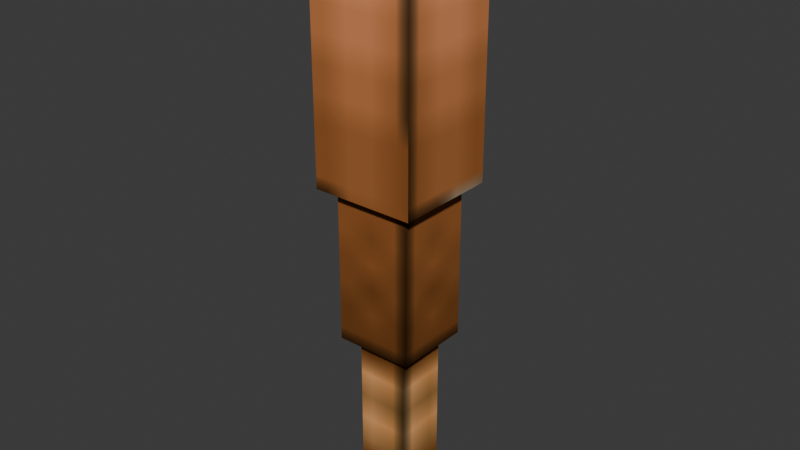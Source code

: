 # Source: 01-_Baseball.blend  (saved by Blender 4.2.67; exported with 4.5.12 LTS)
import bpy
from mathutils import Matrix  # noqa: F401  (used for matrix-valued properties, if any)

bpy.ops.wm.read_factory_settings(use_empty=True)
scene = bpy.context.scene
scene.name = 'Scene'

# ---- collections
col_collection = bpy.data.collections.new('Collection'); scene.collection.children.link(col_collection)

# ---- images (referenced by path relative to the original .blend; pixels are not part of the script)
import os
ASSET_DIR = os.environ.get("B2B_ASSET_DIR", "")  # directory of the original .blend (textures are referenced by path, not embedded)
HERE = os.path.dirname(os.path.abspath(__file__))  # packed textures are extracted next to this script under _unpacked/

def load_image(name, relpath, width, height, colorspace="sRGB"):
    """Load a texture the original file referenced (path relative to the .blend, or extracted next to this script)."""
    p = next((c for c in (os.path.join(HERE, relpath), os.path.join(ASSET_DIR, relpath)) if relpath and os.path.exists(c)), "")
    if p:
        img = bpy.data.images.load(p, check_existing=True)
        img.name = name
    else:  # same state as the original file: an image datablock whose file is absent (Cycles renders it pink)
        img = bpy.data.images.new(name, width, height)
        img.source = "FILE"
        img.filepath = "//" + (relpath or name)
    img.colorspace_settings.name = colorspace
    return img
img_452b0e6f2b84483c8b1e7408dab92921_a_gltf_embedded_0_png = load_image('452b0e6f2b84483c8b1e7408dab92921_A_gltf_embedded_0.png', '_unpacked/452b0e6f2b84483c8b1e7408dab92921_A_gltf_embedded_0.63ec6b13.png', 32, 32, 'sRGB')

# ---- materials (node trees are filled in below, after node groups)
mat_material_0 = bpy.data.materials.new('material_0')
mat_material_0.surface_render_method = 'BLENDED'
mat_material_0.blend_method = 'BLEND'

# ---- material node trees
mat_material_0.use_nodes = True; mat_material_0.node_tree.nodes.clear()
_N = mat_material_0.node_tree.nodes; _L = mat_material_0.node_tree.links
n0 = _N.new('ShaderNodeBsdfPrincipled'); n0.name = 'Principled BSDF'; n0.location = (10, 300)
n0.inputs[1].default_value = 1.0
n0.inputs[2].default_value = 1.0
n1 = _N.new('ShaderNodeOutputMaterial'); n1.name = 'Material Output'; n1.location = (300, 300)
n2 = _N.new('ShaderNodeTexImage'); n2.name = 'Image Texture'; n2.location = (-440, 210)
n2.label = 'BASE COLOR'
n2.image = img_452b0e6f2b84483c8b1e7408dab92921_a_gltf_embedded_0_png
_L.new(n0.outputs[0], n1.inputs[0])
_L.new(n2.outputs[0], n0.inputs[0])
_L.new(n2.outputs[1], n0.inputs[4])
n1.is_active_output = True

# ---- world
world_world = bpy.data.worlds.new('World'); scene.world = world_world
world_world.use_nodes = True; world_world.node_tree.nodes.clear()
_N = world_world.node_tree.nodes; _L = world_world.node_tree.links
n0 = _N.new('ShaderNodeOutputWorld'); n0.name = 'World Output'; n0.location = (300, 300)
n1 = _N.new('ShaderNodeBackground'); n1.name = 'Background'; n1.location = (10, 300)
n1.inputs[0].default_value = (0.05088, 0.05088, 0.05088, 1.0)
_L.new(n1.outputs[0], n0.inputs[0])
n0.is_active_output = True
world_world.color = (0.05088, 0.05088, 0.05088)
world_world.sun_shadow_jitter_overblur = 0.0

# ---- meshes
me_mesh_0 = bpy.data.meshes.new('Mesh_0')
me_mesh_0.from_pydata([(0.5938, -0.5938, 0.0625), (0.5938, -0.5938, 0.0), (0.5938, -0.4062, 0.0625), (0.5938, -0.4062, 0.0), (0.4062, -0.4062, 0.0625), (0.4062, -0.4062, 0.0), (0.4062, -0.5938, 0.0625), (0.4062, -0.5938, 0.0), (0.4062, -0.4062, 0.0625), (0.4062, -0.5938, 0.0625), (0.5938, -0.4062, 0.0625), (0.5938, -0.5938, 0.0625), (0.4062, -0.5938, 0.0), (0.4062, -0.4062, 0.0), (0.5938, -0.5938, 0.0), (0.5938, -0.4062, 0.0), (0.4062, -0.5938, 0.0625), (0.4062, -0.5938, 0.0), (0.5938, -0.5938, 0.0625), (0.5938, -0.5938, 0.0), (0.5938, -0.4062, 0.0625), (0.5938, -0.4062, 0.0), (0.4062, -0.4062, 0.0625), (0.4062, -0.4062, 0.0)], [], [(0, 1, 2), (1, 3, 2), (4, 5, 6), (5, 7, 6), (8, 9, 10), (9, 11, 10), (12, 13, 14), (13, 15, 14), (16, 17, 18), (17, 19, 18), (20, 21, 22), (21, 23, 22)])
me_mesh_0.polygons.foreach_set('use_smooth', [1, 1, 1, 1, 1, 1, 1, 1, 0, 0, 0, 0])
_uv = me_mesh_0.uv_layers.new(name='UVMap')
_uv.uv.foreach_set('vector', [0.3755, 0.9058, 0.3755, 0.8755, 0.4683, 0.9058, 0.3755, 0.8755, 0.4683, 0.8755, 0.4683, 0.9058, 0.563, 0.9058, 0.563, 0.8755, 0.6558, 0.9058, 0.563, 0.8755, 0.6558, 0.8755, 0.6558, 0.9058, 0.562, 0.9068, 0.562, 0.9995, 0.4692, 0.9068, 0.562, 0.9995, 0.4692, 0.9995, 0.4692, 0.9068, 0.6558, 0.9995, 0.6558, 0.9068, 0.563, 0.9995, 0.6558, 0.9068, 0.563, 0.9068, 0.563, 0.9995, 0.6567, 0.9058, 0.6567, 0.8755, 0.7495, 0.9058, 0.6567, 0.8755, 0.7495, 0.8755, 0.7495, 0.9058, 0.4692, 0.9058, 0.4692, 0.8755, 0.562, 0.9058, 0.4692, 0.8755, 0.562, 0.8755, 0.562, 0.9058])
me_mesh_0.materials.append(mat_material_0)
me_mesh_0.update()
me_mesh_0.normals_split_custom_set([tuple(v) for v in zip(*[iter([1.0, -0.002205, -1.058e-07, 1.0, -0.002205, 1.053e-07, 1.0, -0.002205, 0.0, 1.0, -0.002205, 1.053e-07, 1.0, -0.002205, -9.639e-11, 1.0, -0.002205, 0.0, -1.0, -0.002205, 9.639e-11, -1.0, -0.002205, 0.0, -1.0, -0.002205, -1.053e-07, -1.0, -0.002205, 0.0, -1.0, -0.002205, 1.058e-07, -1.0, -0.002205, -1.053e-07, 0.0, -0.002205, 1.0, 1.058e-07, -0.002205, 1.0, 9.639e-11, -0.002205, 1.0, 1.058e-07, -0.002205, 1.0, -1.053e-07, -0.002205, 1.0, 9.639e-11, -0.002205, 1.0, 1.053e-07, -0.002205, -1.0, -9.639e-11, -0.002205, -1.0, -1.058e-07, -0.002205, -1.0, -9.639e-11, -0.002205, -1.0, 0.0, -0.002205, -1.0, -1.058e-07, -0.002205, -1.0, 0.0, -1.0, 0.0, 0.0, -1.0, 0.0, 0.0, -1.0, 0.0, 0.0, -1.0, 0.0, 0.0, -1.0, 0.0, 0.0, -1.0, 0.0, 0.0, 1.0, 0.0, 0.0, 1.0, 0.0, 0.0, 1.0, 0.0, 0.0, 1.0, 0.0, 0.0, 1.0, 0.0, 0.0, 1.0, 0.0])] * 3)])
me_mesh_1 = bpy.data.meshes.new('Mesh_1')
me_mesh_1.from_pydata([(0.5625, -0.5625, 0.4375), (0.5625, -0.5625, 0.0625), (0.5625, -0.4375, 0.4375), (0.5625, -0.4375, 0.0625), (0.4375, -0.4375, 0.4375), (0.4375, -0.4375, 0.0625), (0.4375, -0.5625, 0.4375), (0.4375, -0.5625, 0.0625), (0.4375, -0.4375, 0.4375), (0.4375, -0.5625, 0.4375), (0.5625, -0.4375, 0.4375), (0.5625, -0.5625, 0.4375), (0.4375, -0.5625, 0.0625), (0.4375, -0.4375, 0.0625), (0.5625, -0.5625, 0.0625), (0.5625, -0.4375, 0.0625), (0.4375, -0.5625, 0.4375), (0.4375, -0.5625, 0.0625), (0.5625, -0.5625, 0.4375), (0.5625, -0.5625, 0.0625), (0.5625, -0.4375, 0.4375), (0.5625, -0.4375, 0.0625), (0.4375, -0.4375, 0.4375), (0.4375, -0.4375, 0.0625)], [], [(0, 1, 2), (1, 3, 2), (4, 5, 6), (5, 7, 6), (8, 9, 10), (9, 11, 10), (12, 13, 14), (13, 15, 14), (16, 17, 18), (17, 19, 18), (20, 21, 22), (21, 23, 22)])
me_mesh_1.polygons.foreach_set('use_smooth', [1, 1, 1, 1, 1, 1, 1, 1, 0, 0, 0, 0])
_uv = me_mesh_1.uv_layers.new(name='UVMap')
_uv.uv.foreach_set('vector', [0.0004883, 0.4995, 0.0004883, 0.313, 0.06204, 0.4995, 0.0004883, 0.313, 0.06204, 0.313, 0.06204, 0.4995, 0.1255, 0.4995, 0.1255, 0.313, 0.187, 0.4995, 0.1255, 0.313, 0.187, 0.313, 0.187, 0.4995, 0.1245, 0.5005, 0.1245, 0.562, 0.06302, 0.5005, 0.1245, 0.562, 0.06302, 0.562, 0.06302, 0.5005, 0.187, 0.562, 0.187, 0.5005, 0.1255, 0.562, 0.187, 0.5005, 0.1255, 0.5005, 0.1255, 0.562, 0.188, 0.4995, 0.188, 0.313, 0.2495, 0.4995, 0.188, 0.313, 0.2495, 0.313, 0.2495, 0.4995, 0.06302, 0.4995, 0.06302, 0.313, 0.1245, 0.4995, 0.06302, 0.313, 0.1245, 0.313, 0.1245, 0.4995])
me_mesh_1.materials.append(mat_material_0)
me_mesh_1.update()
me_mesh_1.normals_split_custom_set([tuple(v) for v in zip(*[iter([1.0, -0.002205, -1.058e-07, 1.0, -0.002205, 1.053e-07, 1.0, -0.002205, 0.0, 1.0, -0.002205, 1.053e-07, 1.0, -0.002205, -9.639e-11, 1.0, -0.002205, 0.0, -1.0, -0.002205, 9.639e-11, -1.0, -0.002205, 0.0, -1.0, -0.002205, -1.053e-07, -1.0, -0.002205, 0.0, -1.0, -0.002205, 1.058e-07, -1.0, -0.002205, -1.053e-07, 0.0, -0.002205, 1.0, 1.058e-07, -0.002205, 1.0, 9.639e-11, -0.002205, 1.0, 1.058e-07, -0.002205, 1.0, -1.053e-07, -0.002205, 1.0, 9.639e-11, -0.002205, 1.0, 1.053e-07, -0.002205, -1.0, -9.639e-11, -0.002205, -1.0, -1.058e-07, -0.002205, -1.0, -9.639e-11, -0.002205, -1.0, 0.0, -0.002205, -1.0, -1.058e-07, -0.002205, -1.0, 0.0, -1.0, 0.0, 0.0, -1.0, 0.0, 0.0, -1.0, 0.0, 0.0, -1.0, 0.0, 0.0, -1.0, 0.0, 0.0, -1.0, 0.0, 0.0, 1.0, 0.0, 0.0, 1.0, 0.0, 0.0, 1.0, 0.0, 0.0, 1.0, 0.0, 0.0, 1.0, 0.0, 0.0, 1.0, 0.0])] * 3)])
me_mesh_2 = bpy.data.meshes.new('Mesh_2')
me_mesh_2.from_pydata([(0.625, -0.625, 1.438), (0.625, -0.625, 0.8125), (0.625, -0.375, 1.438), (0.625, -0.375, 0.8125), (0.375, -0.375, 1.438), (0.375, -0.375, 0.8125), (0.375, -0.625, 1.438), (0.375, -0.625, 0.8125), (0.375, -0.375, 1.438), (0.375, -0.625, 1.438), (0.625, -0.375, 1.438), (0.625, -0.625, 1.438), (0.375, -0.625, 0.8125), (0.375, -0.375, 0.8125), (0.625, -0.625, 0.8125), (0.625, -0.375, 0.8125), (0.375, -0.625, 1.438), (0.375, -0.625, 0.8125), (0.625, -0.625, 1.438), (0.625, -0.625, 0.8125), (0.625, -0.375, 1.438), (0.625, -0.375, 0.8125), (0.375, -0.375, 1.438), (0.375, -0.375, 0.8125)], [], [(0, 1, 2), (1, 3, 2), (4, 5, 6), (5, 7, 6), (8, 9, 10), (9, 11, 10), (12, 13, 14), (13, 15, 14), (16, 17, 18), (17, 19, 18), (20, 21, 22), (21, 23, 22)])
me_mesh_2.polygons.foreach_set('use_smooth', [1, 1, 1, 1, 1, 1, 1, 1, 0, 0, 0, 0])
_uv = me_mesh_2.uv_layers.new(name='UVMap')
_uv.uv.foreach_set('vector', [0.0004883, 0.8745, 0.0004883, 0.563, 0.1245, 0.8745, 0.0004883, 0.563, 0.1245, 0.563, 0.1245, 0.8745, 0.2505, 0.8745, 0.2505, 0.563, 0.3745, 0.8745, 0.2505, 0.563, 0.3745, 0.563, 0.3745, 0.8745, 0.2495, 0.8755, 0.2495, 0.9995, 0.1255, 0.8755, 0.2495, 0.9995, 0.1255, 0.9995, 0.1255, 0.8755, 0.3745, 0.9995, 0.3745, 0.8755, 0.2505, 0.9995, 0.3745, 0.8755, 0.2505, 0.8755, 0.2505, 0.9995, 0.3755, 0.8745, 0.3755, 0.563, 0.4995, 0.8745, 0.3755, 0.563, 0.4995, 0.563, 0.4995, 0.8745, 0.1255, 0.8745, 0.1255, 0.563, 0.2495, 0.8745, 0.1255, 0.563, 0.2495, 0.563, 0.2495, 0.8745])
me_mesh_2.materials.append(mat_material_0)
me_mesh_2.update()
me_mesh_2.normals_split_custom_set([tuple(v) for v in zip(*[iter([1.0, -0.002205, -1.058e-07, 1.0, -0.002205, 1.053e-07, 1.0, -0.002205, 0.0, 1.0, -0.002205, 1.053e-07, 1.0, -0.002205, -9.639e-11, 1.0, -0.002205, 0.0, -1.0, -0.002205, 9.639e-11, -1.0, -0.002205, 0.0, -1.0, -0.002205, -1.053e-07, -1.0, -0.002205, 0.0, -1.0, -0.002205, 1.058e-07, -1.0, -0.002205, -1.053e-07, 0.0, -0.002205, 1.0, 1.058e-07, -0.002205, 1.0, 9.639e-11, -0.002205, 1.0, 1.058e-07, -0.002205, 1.0, -1.053e-07, -0.002205, 1.0, 9.639e-11, -0.002205, 1.0, 1.053e-07, -0.002205, -1.0, -9.639e-11, -0.002205, -1.0, -1.058e-07, -0.002205, -1.0, -9.639e-11, -0.002205, -1.0, 0.0, -0.002205, -1.0, -1.058e-07, -0.002205, -1.0, 0.0, -1.0, 0.0, 0.0, -1.0, 0.0, 0.0, -1.0, 0.0, 0.0, -1.0, 0.0, 0.0, -1.0, 0.0, 0.0, -1.0, 0.0, 0.0, 1.0, 0.0, 0.0, 1.0, 0.0, 0.0, 1.0, 0.0, 0.0, 1.0, 0.0, 0.0, 1.0, 0.0, 0.0, 1.0, 0.0])] * 3)])
me_mesh_3 = bpy.data.meshes.new('Mesh_3')
me_mesh_3.from_pydata([(0.5938, -0.5938, 0.8125), (0.5938, -0.5938, 0.4375), (0.5938, -0.4062, 0.8125), (0.5938, -0.4062, 0.4375), (0.4062, -0.4062, 0.8125), (0.4062, -0.4062, 0.4375), (0.4062, -0.5938, 0.8125), (0.4062, -0.5938, 0.4375), (0.4062, -0.4062, 0.8125), (0.4062, -0.5938, 0.8125), (0.5938, -0.4062, 0.8125), (0.5938, -0.5938, 0.8125), (0.4062, -0.5938, 0.4375), (0.4062, -0.4062, 0.4375), (0.5938, -0.5938, 0.4375), (0.5938, -0.4062, 0.4375), (0.4062, -0.5938, 0.8125), (0.4062, -0.5938, 0.4375), (0.5938, -0.5938, 0.8125), (0.5938, -0.5938, 0.4375), (0.5938, -0.4062, 0.8125), (0.5938, -0.4062, 0.4375), (0.4062, -0.4062, 0.8125), (0.4062, -0.4062, 0.4375)], [], [(0, 1, 2), (1, 3, 2), (4, 5, 6), (5, 7, 6), (8, 9, 10), (9, 11, 10), (12, 13, 14), (13, 15, 14), (16, 17, 18), (17, 19, 18), (20, 21, 22), (21, 23, 22)])
me_mesh_3.polygons.foreach_set('use_smooth', [1, 1, 1, 1, 1, 1, 1, 1, 0, 0, 0, 0])
_uv = me_mesh_3.uv_layers.new(name='UVMap')
_uv.uv.foreach_set('vector', [0.4067, 0.562, 0.4067, 0.3755, 0.4996, 0.562, 0.4067, 0.3755, 0.4996, 0.3755, 0.4996, 0.562, 0.5942, 0.562, 0.5942, 0.3755, 0.687, 0.562, 0.5942, 0.3755, 0.687, 0.3755, 0.687, 0.562, 0.5933, 0.5629, 0.5933, 0.6558, 0.5005, 0.5629, 0.5933, 0.6558, 0.5005, 0.6558, 0.5005, 0.5629, 0.687, 0.6558, 0.687, 0.5629, 0.5942, 0.6558, 0.687, 0.5629, 0.5942, 0.5629, 0.5942, 0.6558, 0.6879, 0.562, 0.6879, 0.3755, 0.7808, 0.562, 0.6879, 0.3755, 0.7808, 0.3755, 0.7808, 0.562, 0.5005, 0.562, 0.5005, 0.3755, 0.5933, 0.562, 0.5005, 0.3755, 0.5933, 0.3755, 0.5933, 0.562])
me_mesh_3.materials.append(mat_material_0)
me_mesh_3.update()
me_mesh_3.normals_split_custom_set([tuple(v) for v in zip(*[iter([1.0, -0.002205, -1.058e-07, 1.0, -0.002205, 1.053e-07, 1.0, -0.002205, 0.0, 1.0, -0.002205, 1.053e-07, 1.0, -0.002205, -9.639e-11, 1.0, -0.002205, 0.0, -1.0, -0.002205, 9.639e-11, -1.0, -0.002205, 0.0, -1.0, -0.002205, -1.053e-07, -1.0, -0.002205, 0.0, -1.0, -0.002205, 1.058e-07, -1.0, -0.002205, -1.053e-07, 0.0, -0.002205, 1.0, 1.058e-07, -0.002205, 1.0, 9.639e-11, -0.002205, 1.0, 1.058e-07, -0.002205, 1.0, -1.053e-07, -0.002205, 1.0, 9.639e-11, -0.002205, 1.0, 1.053e-07, -0.002205, -1.0, -9.639e-11, -0.002205, -1.0, -1.058e-07, -0.002205, -1.0, -9.639e-11, -0.002205, -1.0, 0.0, -0.002205, -1.0, -1.058e-07, -0.002205, -1.0, 0.0, -1.0, 0.0, 0.0, -1.0, 0.0, 0.0, -1.0, 0.0, 0.0, -1.0, 0.0, 0.0, -1.0, 0.0, 0.0, -1.0, 0.0, 0.0, 1.0, 0.0, 0.0, 1.0, 0.0, 0.0, 1.0, 0.0, 0.0, 1.0, 0.0, 0.0, 1.0, 0.0, 0.0, 1.0, 0.0])] * 3)])

# ---- objects
ob_gltf_scenerootnode = bpy.data.objects.new('GLTF_SceneRootNode', None)
ob_4 = bpy.data.objects.new('_4', None)
ob_cube_0 = bpy.data.objects.new('cube_0', None)
ob_gltfnode_0 = bpy.data.objects.new('_gltfNode_0', me_mesh_0)
ob_cube_1 = bpy.data.objects.new('cube_1', None)
ob_gltfnode_2 = bpy.data.objects.new('_gltfNode_2', me_mesh_1)
ob_cube_2 = bpy.data.objects.new('cube_2', None)
ob_gltfnode_4 = bpy.data.objects.new('_gltfNode_4', me_mesh_2)
ob_cube_3 = bpy.data.objects.new('cube_3', None)
ob_gltfnode_6 = bpy.data.objects.new('_gltfNode_6', me_mesh_3)

# ---- transforms, parenting, visibility, modifiers, constraints
ob_gltf_scenerootnode.location = (0.0, 0.0, 0.0)
ob_gltf_scenerootnode.rotation_mode = 'QUATERNION'
ob_gltf_scenerootnode.rotation_quaternion = (1.0, -1.975e-22, 0.0, 0.0)
ob_gltf_scenerootnode.empty_display_size = 0.001
ob_4.parent = ob_gltf_scenerootnode
ob_4.location = (-0.5, 0.5, -0.5)
ob_4.rotation_mode = 'QUATERNION'
ob_4.rotation_quaternion = (1.0, 0.0, 0.0, 0.0)
ob_4.empty_display_size = 0.001
ob_cube_0.parent = ob_4
ob_cube_0.location = (0.0, 0.0, 0.0)
ob_cube_0.rotation_mode = 'QUATERNION'
ob_cube_0.rotation_quaternion = (1.0, 0.0, 0.0, 0.0)
ob_cube_0.empty_display_size = 0.001
ob_gltfnode_0.parent = ob_cube_0
ob_gltfnode_0.location = (0.0, 0.0, 0.0)
ob_gltfnode_0.rotation_mode = 'QUATERNION'
ob_gltfnode_0.rotation_quaternion = (1.0, 0.0, 0.0, 0.0)
ob_cube_1.parent = ob_4
ob_cube_1.location = (0.0, 0.0, 0.0)
ob_cube_1.rotation_mode = 'QUATERNION'
ob_cube_1.rotation_quaternion = (1.0, 0.0, 0.0, 0.0)
ob_cube_1.empty_display_size = 0.001
ob_gltfnode_2.parent = ob_cube_1
ob_gltfnode_2.location = (0.0, 0.0, 0.0)
ob_gltfnode_2.rotation_mode = 'QUATERNION'
ob_gltfnode_2.rotation_quaternion = (1.0, 0.0, 0.0, 0.0)
ob_cube_2.parent = ob_4
ob_cube_2.location = (0.0, 0.0, 0.0)
ob_cube_2.rotation_mode = 'QUATERNION'
ob_cube_2.rotation_quaternion = (1.0, 0.0, 0.0, 0.0)
ob_cube_2.empty_display_size = 0.001
ob_gltfnode_4.parent = ob_cube_2
ob_gltfnode_4.location = (0.0, 0.0, 0.0)
ob_gltfnode_4.rotation_mode = 'QUATERNION'
ob_gltfnode_4.rotation_quaternion = (1.0, 0.0, 0.0, 0.0)
ob_cube_3.parent = ob_4
ob_cube_3.location = (0.0, 0.0, 0.0)
ob_cube_3.rotation_mode = 'QUATERNION'
ob_cube_3.rotation_quaternion = (1.0, 0.0, 0.0, 0.0)
ob_cube_3.empty_display_size = 0.001
ob_gltfnode_6.parent = ob_cube_3
ob_gltfnode_6.location = (0.0, 0.0, 0.0)
ob_gltfnode_6.rotation_mode = 'QUATERNION'
ob_gltfnode_6.rotation_quaternion = (1.0, 0.0, 0.0, 0.0)

# ---- collection membership
scene.collection.objects.link(ob_gltf_scenerootnode)
scene.collection.objects.link(ob_4)
scene.collection.objects.link(ob_cube_0)
scene.collection.objects.link(ob_gltfnode_0)
scene.collection.objects.link(ob_cube_1)
scene.collection.objects.link(ob_gltfnode_2)
scene.collection.objects.link(ob_cube_2)
scene.collection.objects.link(ob_gltfnode_4)
scene.collection.objects.link(ob_cube_3)
scene.collection.objects.link(ob_gltfnode_6)

# ---- scene / render settings (as saved in the file)
scene.frame_start = 1; scene.frame_end = 250; scene.frame_set(1)
scene.render.engine = 'BLENDER_EEVEE_NEXT'
bpy.context.view_layer.update()

# ---- added for rendering (the .blend has no active camera and no usable light): camera, sun
cam_auto = bpy.data.cameras.new('AutoCamera')
cam_auto.lens = 50.0
cam_auto.sensor_width = 36.0
cam_auto.clip_end = 1000.0
ob_auto_camera = bpy.data.objects.new('AutoCamera', cam_auto)
scene.collection.objects.link(ob_auto_camera)
ob_auto_camera.location = (1.36965, -1.64358, 1.31447)
ob_auto_camera.rotation_euler = (1.09748, -7.21219e-08, 0.694738)
scene.camera = ob_auto_camera
light_auto_sun = bpy.data.lights.new('AutoSun', 'SUN')
light_auto_sun.energy = 3.0
light_auto_sun.angle = 0.0523599
ob_auto_sun = bpy.data.objects.new('AutoSun', light_auto_sun)
scene.collection.objects.link(ob_auto_sun)
ob_auto_sun.rotation_euler = (0.872665, 0.174533, 0.523599)
bpy.context.view_layer.update()
